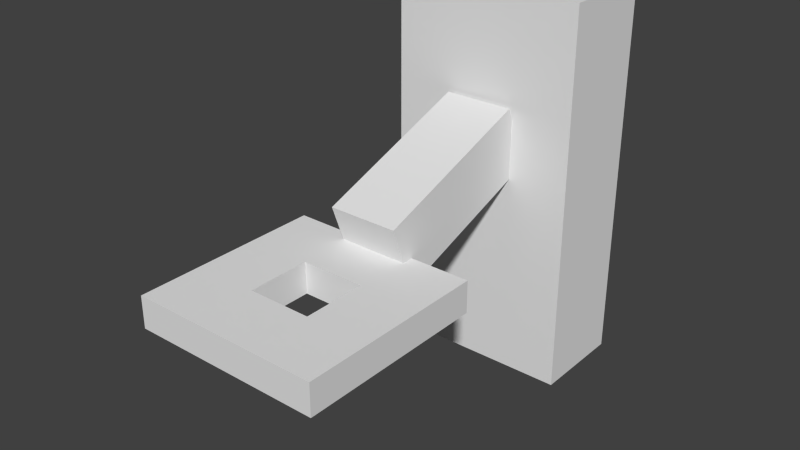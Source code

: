 # Source: tripwire3.blend  (saved by Blender 2.76.0; exported with 4.5.12 LTS)
import bpy
from mathutils import Matrix  # noqa: F401  (used for matrix-valued properties, if any)

bpy.ops.wm.read_factory_settings(use_empty=True)
scene = bpy.context.scene
scene.name = 'Scene'

# ---- collections
col_collection_1 = bpy.data.collections.new('Collection 1'); scene.collection.children.link(col_collection_1)

# ---- world
world_world = bpy.data.worlds.new('World'); scene.world = world_world
world_world.color = (0.05088, 0.05088, 0.05088)
world_world.use_sun_shadow = False
world_world.sun_shadow_jitter_overblur = 0.0
world_world.cycles.sampling_method = 'MANUAL'
world_world.cycles.sample_map_resolution = 256

# ---- meshes
me_cube = bpy.data.meshes.new('Cube')
me_cube.from_pydata([(-1.0, -1.0, -1.0), (-1.0, -1.0, 1.0), (-1.0, 1.0, -1.0), (-1.0, 1.0, 1.0), (1.0, -1.0, -1.0), (1.0, -1.0, 1.0), (1.0, 1.0, -1.0), (1.0, 1.0, 1.0)], [], [(1, 3, 2, 0), (3, 7, 6, 2), (7, 5, 4, 6), (5, 1, 0, 4), (0, 2, 6, 4), (5, 7, 3, 1)])
_uv = me_cube.uv_layers.new(name='UVMap')
_uv.uv.foreach_set('vector', [0.4375, 0.4375, 0.3125, 0.4375, 0.3125, 0.125, 0.4375, 0.125, 0.5625, 0.875, 0.4375, 0.875, 0.4375, 0.5625, 0.5625, 0.5625, 0.5625, 0.125, 0.6875, 0.125, 0.6875, 0.4375, 0.5625, 0.4375, 0.4375, 0.125, 0.5625, 0.125, 0.5625, 0.4375, 0.4375, 0.4375, 0.4375, 0.4375, 0.5625, 0.4375, 0.5625, 0.5625, 0.4375, 0.5625, 0.5625, 0.0, 0.6875, 0.0, 0.6875, 0.125, 0.5625, 0.125])
me_cube.use_remesh_preserve_volume = False
me_cube.use_remesh_preserve_attributes = False
me_cube.use_mirror_vertex_groups = False
me_cube.update()
me_plane_002 = bpy.data.meshes.new('Plane.002')
me_plane_002.from_pydata([(-0.375, -0.375, 0.0625), (-0.125, -0.125, 0.0625), (0.375, -0.125, 0.0625), (0.375, 0.125, 0.0625), (0.375, 0.375, 0.0625), (0.125, 0.125, 0.0625), (-0.375, 0.375, 0.0625), (-0.375, 0.125, 0.0625), (-0.125, 0.125, 0.0625), (0.125, -0.125, 0.0625), (0.375, -0.375, 0.0625), (-0.375, -0.375, 0.0), (-0.375, -0.125, 0.0), (0.375, -0.375, 0.0), (-0.375, -0.125, 0.0625), (0.125, -0.125, 0.0), (-0.125, 0.125, 0.0), (-0.375, 0.125, 0.0), (-0.375, 0.375, 0.0), (0.375, 0.125, 0.0), (0.125, 0.125, 0.0), (0.375, 0.375, 0.0), (0.375, -0.125, 0.0), (-0.125, -0.125, 0.0)], [], [(19, 20, 5, 3), (17, 12, 14, 7), (13, 22, 2, 10), (4, 6, 7, 3), (12, 23, 1, 14), (16, 23, 12, 17), (22, 13, 11, 12), (21, 19, 17, 18), (3, 5, 9, 2), (8, 7, 14, 1), (23, 16, 8, 1), (21, 18, 6, 4), (12, 11, 0, 14), (15, 22, 2, 9), (16, 17, 7, 8), (20, 15, 9, 5), (19, 21, 4, 3), (11, 13, 10, 0), (18, 17, 7, 6), (22, 19, 3, 2), (22, 12, 14, 2), (2, 14, 0, 10), (17, 19, 3, 7), (19, 22, 15, 20)])
_uv = me_plane_002.uv_layers.new(name='UVMap')
_uv.uv.foreach_set('vector', [0.75, 0.375, 0.875, 0.375, 0.875, 0.3125, 0.75, 0.3125, 0.3125, 0.5625, 0.3125, 0.6875, 0.375, 0.6875, 0.375, 0.5625, 0.3125, 0.4375, 0.4375, 0.4375, 0.4375, 0.5, 0.3125, 0.5, 0.3125, 0.4375, 0.6875, 0.4375, 0.6875, 0.5625, 0.3125, 0.5625, 0.75, 0.3125, 0.875, 0.3125, 0.875, 0.25, 0.75, 0.25, 0.6875, 0.5625, 0.5625, 0.5625, 0.5625, 0.6875, 0.6875, 0.6875, 0.3125, 0.5625, 0.3125, 0.4375, 0.6875, 0.4375, 0.6875, 0.5625, 0.3125, 0.8125, 0.3125, 0.6875, 0.6875, 0.6875, 0.6875, 0.8125, 0.6875, 0.5625, 0.6875, 0.6875, 0.5625, 0.6875, 0.5625, 0.5625, 0.3125, 0.6875, 0.3125, 0.5625, 0.4375, 0.5625, 0.4375, 0.6875, 0.3125, 0.5625, 0.3125, 0.6875, 0.375, 0.6875, 0.375, 0.5625, 0.3125, 0.5, 0.6875, 0.5, 0.6875, 0.4375, 0.3125, 0.4375, 0.5625, 0.4375, 0.6875, 0.4375, 0.6875, 0.5, 0.5625, 0.5, 0.625, 0.3125, 0.625, 0.375, 0.75, 0.375, 0.75, 0.3125, 0.75, 0.25, 0.625, 0.25, 0.625, 0.3125, 0.75, 0.3125, 0.5625, 0.5625, 0.5625, 0.6875, 0.625, 0.6875, 0.625, 0.5625, 0.5625, 0.75, 0.6875, 0.75, 0.6875, 0.8125, 0.5625, 0.8125, 0.3125, 0.8125, 0.6875, 0.8125, 0.6875, 0.75, 0.3125, 0.75, 0.3125, 0.75, 0.4375, 0.75, 0.4375, 0.8125, 0.3125, 0.8125, 0.6875, 0.6875, 0.6875, 0.5625, 0.625, 0.5625, 0.625, 0.6875, 0.5625, 0.5, 0.4375, 0.5, 0.4375, 0.5625, 0.5625, 0.5625, 0.3125, 0.6875, 0.6875, 0.6875, 0.6875, 0.8125, 0.3125, 0.8125, 0.4375, 0.6875, 0.5625, 0.6875, 0.5625, 0.75, 0.4375, 0.75, 0.3125, 0.6875, 0.3125, 0.5625, 0.4375, 0.5625, 0.4375, 0.6875])
me_plane_002.use_remesh_preserve_volume = False
me_plane_002.use_remesh_preserve_attributes = False
me_plane_002.use_mirror_vertex_groups = False
me_plane_002.update()
me_cube_002 = bpy.data.meshes.new('Cube.002')
me_cube_002.from_pydata([(-1.0, -1.0, -1.0), (-1.0, -1.0, 1.0), (-1.0, 1.0, -1.0), (-1.0, 1.0, 1.0), (1.0, -1.0, -1.0), (1.0, -1.0, 1.0), (1.0, 1.0, -1.0), (1.0, 1.0, 1.0)], [], [(1, 3, 2, 0), (3, 7, 6, 2), (7, 5, 4, 6), (5, 1, 0, 4), (0, 2, 6, 4), (5, 7, 3, 1)])
_uv = me_cube_002.uv_layers.new(name='UVMap')
_uv.uv.foreach_set('vector', [1.0, 0.5625, 0.875, 0.5625, 0.875, 0.0625, 1.0, 0.0625, 0.625, 0.5625, 0.375, 0.5625, 0.375, 0.0625, 0.625, 0.0625, 0.125, 0.5625, 0.0, 0.5625, 0.0, 0.0625, 0.125, 0.0625, 0.625, 0.5625, 0.375, 0.5625, 0.375, 0.0625, 0.625, 0.0625, 0.375, 0.875, 0.375, 1.0, 0.625, 1.0, 0.625, 0.875, 0.375, 1.0, 0.375, 0.875, 0.625, 0.875, 0.625, 1.0])
me_cube_002.use_remesh_preserve_volume = False
me_cube_002.use_remesh_preserve_attributes = False
me_cube_002.use_mirror_vertex_groups = False
me_cube_002.update()

# ---- objects
ob_oak_lever = bpy.data.objects.new('oak_lever', me_cube)
ob_vox = bpy.data.objects.new('vox', me_plane_002)
ob_oak_holder = bpy.data.objects.new('oak_holder', me_cube_002)

# ---- transforms, parenting, visibility, modifiers, constraints
ob_oak_lever.location = (1.525e-09, 0.2771, -0.1576)
ob_oak_lever.rotation_euler = (1.92, 0.0, -6.283)
ob_oak_lever.scale = (0.04522, 0.04522, 0.1131)
ob_oak_lever.lineart.crease_threshold = 0.0
ob_vox.location = (3.365e-08, 0.06457, -0.2423)
ob_vox.rotation_euler = (0.0, 1.701e-16, -6.283)
ob_vox.scale = (0.3276, 0.3276, 0.6553)
ob_vox.lineart.crease_threshold = 0.0
ob_oak_holder.location = (-2.372e-08, 0.4371, -0.1873)
ob_oak_holder.rotation_euler = (0.0, 0.0, -6.283)
ob_oak_holder.scale = (0.1256, 0.0628, 0.2512)
ob_oak_holder.lineart.crease_threshold = 0.0

# ---- collection membership
col_collection_1.objects.link(ob_oak_lever)
col_collection_1.objects.link(ob_vox)
col_collection_1.objects.link(ob_oak_holder)

# ---- scene / render settings (as saved in the file)
scene.frame_start = 1; scene.frame_end = 250; scene.frame_set(1)
scene.render.engine = 'BLENDER_EEVEE_NEXT'
scene.render.resolution_percentage = 50
scene.render.dither_intensity = 0.0
scene.cycles.use_denoising = False
scene.cycles.samples = 10
scene.cycles.sampling_pattern = 'TABULATED_SOBOL'
scene.cycles.light_sampling_threshold = 0.0
scene.cycles.use_adaptive_sampling = False
scene.cycles.use_light_tree = False
scene.cycles.blur_glossy = 0.0
scene.cycles.pixel_filter_type = 'GAUSSIAN'
scene.cycles.sample_clamp_indirect = 0.0
scene.view_settings.view_transform = 'Standard'
bpy.context.view_layer.update()

# ---- added for rendering (the .blend has no active camera and no usable light): camera, sun
cam_auto = bpy.data.cameras.new('AutoCamera')
cam_auto.lens = 50.0
cam_auto.sensor_width = 36.0
cam_auto.clip_end = 1000.0
ob_auto_camera = bpy.data.objects.new('AutoCamera', cam_auto)
scene.collection.objects.link(ob_auto_camera)
ob_auto_camera.location = (0.732633, -0.658384, 0.398777)
ob_auto_camera.rotation_euler = (1.09748, -7.21219e-08, 0.694738)
scene.camera = ob_auto_camera
light_auto_sun = bpy.data.lights.new('AutoSun', 'SUN')
light_auto_sun.energy = 3.0
light_auto_sun.angle = 0.0523599
ob_auto_sun = bpy.data.objects.new('AutoSun', light_auto_sun)
scene.collection.objects.link(ob_auto_sun)
ob_auto_sun.rotation_euler = (0.872665, 0.174533, 0.523599)
bpy.context.view_layer.update()
